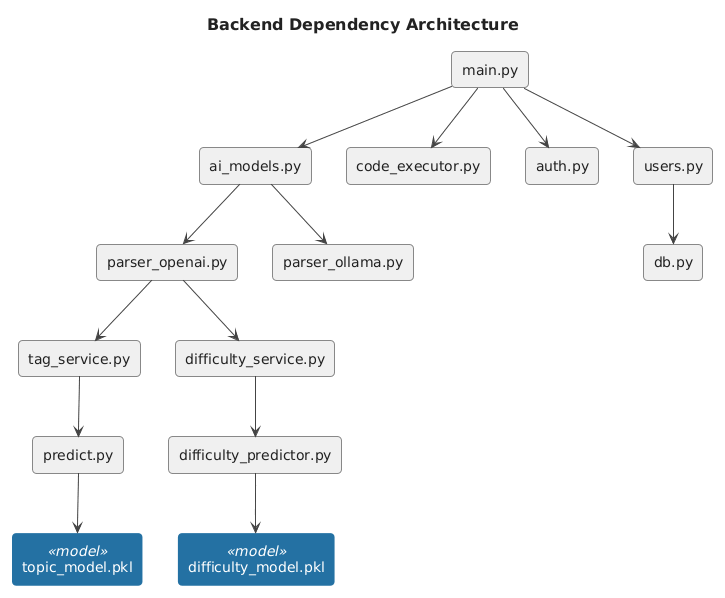

The diagram above was rendered by PlantUML. Its source (embedded in the PNG):
@startuml
!theme plain
skinparam backgroundColor #FFFFFF
skinparam ArrowColor #444444
skinparam defaultTextAlignment center

skinparam rectangle {
  BackgroundColor #F0F0F0
  BorderColor #888888
  FontColor #222222
  RoundCorner 8
}

skinparam rectangle<<model>> {
  BackgroundColor #2471A3
  BorderColor #2471A3
  FontColor #ffffff
  RoundCorner 8
}

skinparam title {
  FontColor #222222
  FontSize 16
  FontStyle bold
}

title Backend Dependency Architecture

rectangle "main.py" as main
rectangle "ai_models.py" as ai
rectangle "code_executor.py" as ce
rectangle "auth.py" as auth
rectangle "users.py" as users
rectangle "db.py" as db
rectangle "parser_openai.py" as poai
rectangle "parser_ollama.py" as poll
rectangle "tag_service.py" as tag
rectangle "difficulty_service.py" as diff
rectangle "predict.py" as predict
rectangle "difficulty_predictor.py" as dp
rectangle "topic_model.pkl" as tpkl <<model>>
rectangle "difficulty_model.pkl" as dpkl <<model>>

main --> ai
main --> ce
main --> auth
main --> users
users --> db
ai --> poai
ai --> poll
poai --> tag
poai --> diff
tag --> predict
diff --> dp
predict --> tpkl
dp --> dpkl
@enduml